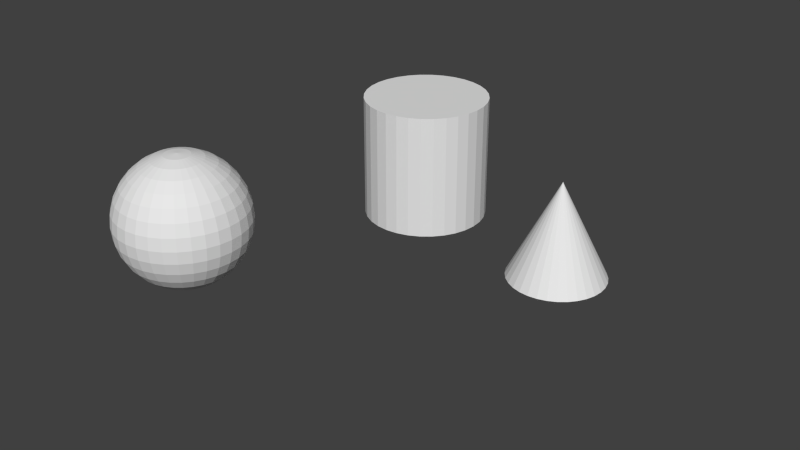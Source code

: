 # Source: 3dmodels.blend  (saved by Blender 2.60.0; exported with 4.5.12 LTS)
import bpy
from mathutils import Matrix  # noqa: F401  (used for matrix-valued properties, if any)

bpy.ops.wm.read_factory_settings(use_empty=True)
scene = bpy.context.scene
scene.name = 'Scene'

# ---- collections
col_collection_1 = bpy.data.collections.new('Collection 1'); scene.collection.children.link(col_collection_1)

# ---- world
world_world = bpy.data.worlds.new('World'); scene.world = world_world
world_world.color = (0.05088, 0.05088, 0.05088)
world_world.use_sun_shadow = False
world_world.sun_shadow_jitter_overblur = 0.0
world_world.cycles.sampling_method = 'MANUAL'
world_world.cycles.sample_map_resolution = 256

# ---- meshes
me_sphere = bpy.data.meshes.new('Sphere')
me_sphere.from_pydata([(0.1913, 0.03806, -0.9808), (0.3753, 0.07466, -0.9239), (0.5449, 0.1084, -0.8315), (0.6935, 0.1379, -0.7071), (0.8155, 0.1622, -0.5556), (0.9061, 0.1802, -0.3827), (0.9619, 0.1913, -0.1951), (0.9808, 0.1951, 5.96e-08), (0.9619, 0.1913, 0.1951), (0.9061, 0.1802, 0.3827), (0.8155, 0.1622, 0.5556), (0.6935, 0.1379, 0.7071), (0.5449, 0.1084, 0.8315), (0.3753, 0.07466, 0.9239), (0.1913, 0.03806, 0.9808), (0.1802, 0.07466, 0.9808), (0.3536, 0.1464, 0.9239), (0.5133, 0.2126, 0.8315), (0.6533, 0.2706, 0.7071), (0.7682, 0.3182, 0.5556), (0.8536, 0.3536, 0.3827), (0.9061, 0.3753, 0.1951), (0.9239, 0.3827, 5.96e-08), (0.9061, 0.3753, -0.1951), (0.8536, 0.3536, -0.3827), (0.7682, 0.3182, -0.5556), (0.6533, 0.2706, -0.7071), (0.5133, 0.2126, -0.8315), (0.3536, 0.1464, -0.9239), (0.1802, 0.07466, -0.9808), (0.1622, 0.1084, -0.9808), (0.3182, 0.2126, -0.9239), (0.4619, 0.3087, -0.8315), (0.5879, 0.3928, -0.7071), (0.6913, 0.4619, -0.5556), (0.7682, 0.5133, -0.3827), (0.8155, 0.5449, -0.1951), (0.8315, 0.5556, 5.96e-08), (0.8155, 0.5449, 0.1951), (0.7682, 0.5133, 0.3827), (0.6913, 0.4619, 0.5556), (0.5879, 0.3928, 0.7071), (0.4619, 0.3087, 0.8315), (0.3182, 0.2126, 0.9239), (0.1622, 0.1084, 0.9808), (0.1379, 0.1379, 0.9808), (0.2706, 0.2706, 0.9239), (0.3928, 0.3928, 0.8315), (0.5, 0.5, 0.7071), (0.5879, 0.5879, 0.5556), (0.6533, 0.6533, 0.3827), (0.6935, 0.6935, 0.1951), (0.7071, 0.7071, 5.96e-08), (0.6935, 0.6935, -0.1951), (0.6533, 0.6533, -0.3827), (0.5879, 0.5879, -0.5556), (0.5, 0.5, -0.7071), (0.3928, 0.3928, -0.8315), (0.2706, 0.2706, -0.9239), (0.1379, 0.1379, -0.9808), (0.1084, 0.1622, -0.9808), (0.2126, 0.3182, -0.9239), (0.3087, 0.4619, -0.8315), (0.3928, 0.5879, -0.7071), (0.4619, 0.6913, -0.5556), (0.5133, 0.7682, -0.3827), (0.5449, 0.8155, -0.1951), (0.5556, 0.8315, 5.96e-08), (0.5449, 0.8155, 0.1951), (0.5133, 0.7682, 0.3827), (0.4619, 0.6913, 0.5556), (0.3928, 0.5879, 0.7071), (0.3087, 0.4619, 0.8315), (0.2126, 0.3182, 0.9239), (0.1084, 0.1622, 0.9808), (0.0, 0.0, 1.0), (0.07466, 0.1802, 0.9808), (0.1464, 0.3536, 0.9239), (0.2126, 0.5133, 0.8315), (0.2706, 0.6533, 0.7071), (0.3182, 0.7682, 0.5556), (0.3536, 0.8536, 0.3827), (0.3753, 0.9061, 0.1951), (0.3827, 0.9239, 5.96e-08), (0.3753, 0.9061, -0.1951), (0.3536, 0.8536, -0.3827), (0.3182, 0.7682, -0.5556), (0.2706, 0.6533, -0.7071), (0.2126, 0.5133, -0.8315), (0.1464, 0.3536, -0.9239), (0.07466, 0.1802, -0.9808), (-1.247e-07, -3.01e-07, -1.0), (0.03806, 0.1913, -0.9808), (0.07466, 0.3753, -0.9239), (0.1084, 0.5449, -0.8315), (0.1379, 0.6935, -0.7071), (0.1622, 0.8155, -0.5556), (0.1802, 0.9061, -0.3827), (0.1913, 0.9619, -0.1951), (0.1951, 0.9808, 5.96e-08), (0.1913, 0.9619, 0.1951), (0.1802, 0.9061, 0.3827), (0.1622, 0.8155, 0.5556), (0.1379, 0.6935, 0.7071), (0.1084, 0.5449, 0.8315), (0.07466, 0.3753, 0.9239), (0.03806, 0.1913, 0.9808), (-1.118e-08, 0.1951, 0.9808), (-2.235e-08, 0.3827, 0.9239), (-5.215e-08, 0.5556, 0.8315), (1.49e-08, 0.7071, 0.7071), (-8.941e-08, 0.8315, 0.5556), (4.47e-08, 0.9239, 0.3827), (-8.941e-08, 0.9808, 0.1951), (-1.639e-07, 1.0, 5.96e-08), (-8.941e-08, 0.9808, -0.1951), (-7.451e-08, 0.9239, -0.3827), (-8.941e-08, 0.8315, -0.5556), (1.49e-08, 0.7071, -0.7071), (-1.49e-08, 0.5556, -0.8315), (-7.451e-09, 0.3827, -0.9239), (-1.118e-08, 0.1951, -0.9808), (-0.03806, 0.1913, -0.9808), (-0.07466, 0.3753, -0.9239), (-0.1084, 0.5449, -0.8315), (-0.1379, 0.6935, -0.7071), (-0.1622, 0.8155, -0.5556), (-0.1802, 0.9061, -0.3827), (-0.1913, 0.9619, -0.1951), (-0.1951, 0.9808, 5.96e-08), (-0.1913, 0.9619, 0.1951), (-0.1802, 0.9061, 0.3827), (-0.1622, 0.8155, 0.5556), (-0.1379, 0.6935, 0.7071), (-0.1084, 0.5449, 0.8315), (-0.07466, 0.3753, 0.9239), (-0.03806, 0.1913, 0.9808), (-0.07466, 0.1802, 0.9808), (-0.1464, 0.3536, 0.9239), (-0.2126, 0.5133, 0.8315), (-0.2706, 0.6533, 0.7071), (-0.3182, 0.7682, 0.5556), (-0.3536, 0.8536, 0.3827), (-0.3753, 0.9061, 0.1951), (-0.3827, 0.9239, 5.96e-08), (-0.3753, 0.9061, -0.1951), (-0.3536, 0.8536, -0.3827), (-0.3182, 0.7682, -0.5556), (-0.2706, 0.6533, -0.7071), (-0.2126, 0.5133, -0.8315), (-0.1464, 0.3536, -0.9239), (-0.07466, 0.1802, -0.9808), (-0.1084, 0.1622, -0.9808), (-0.2126, 0.3182, -0.9239), (-0.3087, 0.4619, -0.8315), (-0.3928, 0.5879, -0.7071), (-0.4619, 0.6913, -0.5556), (-0.5133, 0.7682, -0.3827), (-0.5449, 0.8155, -0.1951), (-0.5556, 0.8315, 5.96e-08), (-0.5449, 0.8155, 0.1951), (-0.5133, 0.7682, 0.3827), (-0.4619, 0.6913, 0.5556), (-0.3928, 0.5879, 0.7071), (-0.3087, 0.4619, 0.8315), (-0.2126, 0.3182, 0.9239), (-0.1084, 0.1622, 0.9808), (-0.1379, 0.1379, 0.9808), (-0.2706, 0.2706, 0.9239), (-0.3928, 0.3928, 0.8315), (-0.5, 0.5, 0.7071), (-0.5879, 0.5879, 0.5556), (-0.6533, 0.6533, 0.3827), (-0.6935, 0.6935, 0.1951), (-0.7071, 0.7071, 5.96e-08), (-0.6935, 0.6935, -0.1951), (-0.6533, 0.6533, -0.3827), (-0.5879, 0.5879, -0.5556), (-0.5, 0.5, -0.7071), (-0.3928, 0.3928, -0.8315), (-0.2706, 0.2706, -0.9239), (-0.1379, 0.1379, -0.9808), (-0.1622, 0.1084, -0.9808), (-0.3182, 0.2126, -0.9239), (-0.4619, 0.3087, -0.8315), (-0.5879, 0.3928, -0.7071), (-0.6913, 0.4619, -0.5556), (-0.7682, 0.5133, -0.3827), (-0.8155, 0.5449, -0.1951), (-0.8315, 0.5556, 5.96e-08), (-0.8155, 0.5449, 0.1951), (-0.7682, 0.5133, 0.3827), (-0.6913, 0.4619, 0.5556), (-0.5879, 0.3928, 0.7071), (-0.4619, 0.3087, 0.8315), (-0.3182, 0.2126, 0.9239), (-0.1622, 0.1084, 0.9808), (-0.1802, 0.07466, 0.9808), (-0.3536, 0.1464, 0.9239), (-0.5133, 0.2126, 0.8315), (-0.6533, 0.2706, 0.7071), (-0.7682, 0.3182, 0.5556), (-0.8536, 0.3536, 0.3827), (-0.9061, 0.3753, 0.1951), (-0.9239, 0.3827, 5.96e-08), (-0.9061, 0.3753, -0.1951), (-0.8536, 0.3536, -0.3827), (-0.7682, 0.3182, -0.5556), (-0.6533, 0.2706, -0.7071), (-0.5133, 0.2126, -0.8315), (-0.3536, 0.1464, -0.9239), (-0.1802, 0.07466, -0.9808), (-0.1913, 0.03806, -0.9808), (-0.3753, 0.07466, -0.9239), (-0.5449, 0.1084, -0.8315), (-0.6935, 0.1379, -0.7071), (-0.8155, 0.1622, -0.5556), (-0.9061, 0.1802, -0.3827), (-0.9619, 0.1913, -0.1951), (-0.9808, 0.1951, 5.96e-08), (-0.9619, 0.1913, 0.1951), (-0.9061, 0.1802, 0.3827), (-0.8155, 0.1622, 0.5556), (-0.6935, 0.1379, 0.7071), (-0.5449, 0.1084, 0.8315), (-0.3753, 0.07466, 0.9239), (-0.1913, 0.03806, 0.9808), (-0.1951, -7.451e-09, 0.9808), (-0.3827, -5.215e-08, 0.9239), (-0.5556, -9.686e-08, 0.8315), (-0.7071, -1.49e-08, 0.7071), (-0.8315, -1.043e-07, 0.5556), (-0.9239, 2.98e-08, 0.3827), (-0.9808, -1.341e-07, 0.1951), (-1.0, -3.278e-07, 5.96e-08), (-0.9808, -1.341e-07, -0.1951), (-0.9239, -4.47e-08, -0.3827), (-0.8315, -1.043e-07, -0.5556), (-0.7071, -1.49e-08, -0.7071), (-0.5556, -5.215e-08, -0.8315), (-0.3827, -7.451e-09, -0.9239), (-0.1951, -2.235e-08, -0.9808), (-0.1913, -0.03806, -0.9808), (-0.3753, -0.07466, -0.9239), (-0.5449, -0.1084, -0.8315), (-0.6935, -0.1379, -0.7071), (-0.8155, -0.1622, -0.5556), (-0.9061, -0.1802, -0.3827), (-0.9619, -0.1913, -0.1951), (-0.9808, -0.1951, 5.96e-08), (-0.9619, -0.1913, 0.1951), (-0.9061, -0.1802, 0.3827), (-0.8155, -0.1622, 0.5556), (-0.6935, -0.1379, 0.7071), (-0.5449, -0.1084, 0.8315), (-0.3753, -0.07466, 0.9239), (-0.1913, -0.03806, 0.9808), (-0.1802, -0.07466, 0.9808), (-0.3536, -0.1464, 0.9239), (-0.5133, -0.2126, 0.8315), (-0.6533, -0.2706, 0.7071), (-0.7682, -0.3182, 0.5556), (-0.8536, -0.3536, 0.3827), (-0.9061, -0.3753, 0.1951), (-0.9239, -0.3827, 5.96e-08), (-0.9061, -0.3753, -0.1951), (-0.8536, -0.3536, -0.3827), (-0.7682, -0.3182, -0.5556), (-0.6533, -0.2706, -0.7071), (-0.5133, -0.2126, -0.8315), (-0.3536, -0.1464, -0.9239), (-0.1802, -0.07466, -0.9808), (-0.1622, -0.1084, -0.9808), (-0.3182, -0.2126, -0.9239), (-0.4619, -0.3087, -0.8315), (-0.5879, -0.3928, -0.7071), (-0.6913, -0.4619, -0.5556), (-0.7682, -0.5133, -0.3827), (-0.8155, -0.5449, -0.1951), (-0.8315, -0.5556, 5.96e-08), (-0.8155, -0.5449, 0.1951), (-0.7682, -0.5133, 0.3827), (-0.6913, -0.4619, 0.5556), (-0.5879, -0.3928, 0.7071), (-0.4619, -0.3087, 0.8315), (-0.3182, -0.2126, 0.9239), (-0.1622, -0.1084, 0.9808), (-0.1379, -0.1379, 0.9808), (-0.2706, -0.2706, 0.9239), (-0.3928, -0.3928, 0.8315), (-0.5, -0.5, 0.7071), (-0.5879, -0.5879, 0.5556), (-0.6533, -0.6533, 0.3827), (-0.6935, -0.6935, 0.1951), (-0.7071, -0.7071, 5.96e-08), (-0.6935, -0.6935, -0.1951), (-0.6533, -0.6533, -0.3827), (-0.5879, -0.5879, -0.5556), (-0.5, -0.5, -0.7071), (-0.3928, -0.3928, -0.8315), (-0.2706, -0.2706, -0.9239), (-0.1379, -0.1379, -0.9808), (-0.1084, -0.1622, -0.9808), (-0.2126, -0.3182, -0.9239), (-0.3087, -0.4619, -0.8315), (-0.3928, -0.5879, -0.7071), (-0.4619, -0.6913, -0.5556), (-0.5133, -0.7682, -0.3827), (-0.5449, -0.8155, -0.1951), (-0.5556, -0.8315, 5.96e-08), (-0.5449, -0.8155, 0.1951), (-0.5133, -0.7682, 0.3827), (-0.4619, -0.6913, 0.5556), (-0.3928, -0.5879, 0.7071), (-0.3087, -0.4619, 0.8315), (-0.2126, -0.3182, 0.9239), (-0.1084, -0.1622, 0.9808), (-0.07466, -0.1802, 0.9808), (-0.1464, -0.3536, 0.9239), (-0.2126, -0.5133, 0.8315), (-0.2706, -0.6533, 0.7071), (-0.3182, -0.7682, 0.5556), (-0.3536, -0.8536, 0.3827), (-0.3753, -0.9061, 0.1951), (-0.3827, -0.9239, 5.96e-08), (-0.3753, -0.9061, -0.1951), (-0.3536, -0.8536, -0.3827), (-0.3182, -0.7682, -0.5556), (-0.2706, -0.6533, -0.7071), (-0.2126, -0.5133, -0.8315), (-0.1464, -0.3536, -0.9239), (-0.07466, -0.1802, -0.9808), (-0.03806, -0.1913, -0.9808), (-0.07466, -0.3753, -0.9239), (-0.1084, -0.5449, -0.8315), (-0.1379, -0.6935, -0.7071), (-0.1622, -0.8155, -0.5556), (-0.1802, -0.9061, -0.3827), (-0.1913, -0.9619, -0.1951), (-0.1951, -0.9808, 5.96e-08), (-0.1913, -0.9619, 0.1951), (-0.1802, -0.9061, 0.3827), (-0.1622, -0.8155, 0.5556), (-0.1379, -0.6935, 0.7071), (-0.1084, -0.5449, 0.8315), (-0.07466, -0.3753, 0.9239), (-0.03806, -0.1913, 0.9808), (1.863e-08, -0.1951, 0.9808), (5.215e-08, -0.3827, 0.9239), (1.49e-07, -0.5556, 0.8315), (2.98e-08, -0.7071, 0.7071), (1.043e-07, -0.8315, 0.5556), (1.49e-08, -0.9239, 0.3827), (2.682e-07, -0.9808, 0.1951), (4.47e-07, -1.0, 5.96e-08), (2.682e-07, -0.9808, -0.1951), (8.941e-08, -0.9239, -0.3827), (1.043e-07, -0.8315, -0.5556), (2.98e-08, -0.7071, -0.7071), (8.941e-08, -0.5556, -0.8315), (2.235e-08, -0.3827, -0.9239), (2.98e-08, -0.1951, -0.9808), (0.03806, -0.1913, -0.9808), (0.07466, -0.3753, -0.9239), (0.1084, -0.5449, -0.8315), (0.1379, -0.6935, -0.7071), (0.1622, -0.8155, -0.5556), (0.1802, -0.9061, -0.3827), (0.1913, -0.9619, -0.1951), (0.1951, -0.9808, 5.96e-08), (0.1913, -0.9619, 0.1951), (0.1802, -0.9061, 0.3827), (0.1622, -0.8155, 0.5556), (0.1379, -0.6935, 0.7071), (0.1084, -0.5449, 0.8315), (0.07466, -0.3753, 0.9239), (0.03806, -0.1913, 0.9808), (0.07466, -0.1802, 0.9808), (0.1464, -0.3536, 0.9239), (0.2126, -0.5133, 0.8315), (0.2706, -0.6533, 0.7071), (0.3182, -0.7682, 0.5556), (0.3536, -0.8536, 0.3827), (0.3753, -0.9061, 0.1951), (0.3827, -0.9239, 5.96e-08), (0.3753, -0.9061, -0.1951), (0.3536, -0.8536, -0.3827), (0.3182, -0.7682, -0.5556), (0.2706, -0.6533, -0.7071), (0.2126, -0.5133, -0.8315), (0.1464, -0.3536, -0.9239), (0.07466, -0.1802, -0.9808), (0.1084, -0.1622, -0.9808), (0.2126, -0.3182, -0.9239), (0.3087, -0.4619, -0.8315), (0.3928, -0.5879, -0.7071), (0.4619, -0.6913, -0.5556), (0.5133, -0.7682, -0.3827), (0.5449, -0.8155, -0.1951), (0.5556, -0.8315, 5.96e-08), (0.5449, -0.8155, 0.1951), (0.5133, -0.7682, 0.3827), (0.4619, -0.6913, 0.5556), (0.3928, -0.5879, 0.7071), (0.3087, -0.4619, 0.8315), (0.2126, -0.3182, 0.9239), (0.1084, -0.1622, 0.9808), (0.1379, -0.1379, 0.9808), (0.2706, -0.2706, 0.9239), (0.3928, -0.3928, 0.8315), (0.5, -0.5, 0.7071), (0.5879, -0.5879, 0.5556), (0.6533, -0.6533, 0.3827), (0.6935, -0.6935, 0.1951), (0.7071, -0.7071, 5.96e-08), (0.6935, -0.6935, -0.1951), (0.6533, -0.6533, -0.3827), (0.5879, -0.5879, -0.5556), (0.5, -0.5, -0.7071), (0.3928, -0.3928, -0.8315), (0.2706, -0.2706, -0.9239), (0.1379, -0.1379, -0.9808), (0.1622, -0.1084, -0.9808), (0.3182, -0.2126, -0.9239), (0.4619, -0.3087, -0.8315), (0.5879, -0.3928, -0.7071), (0.6913, -0.4619, -0.5556), (0.7682, -0.5133, -0.3827), (0.8155, -0.5449, -0.1951), (0.8315, -0.5556, 5.96e-08), (0.8155, -0.5449, 0.1951), (0.7682, -0.5133, 0.3827), (0.6913, -0.4619, 0.5556), (0.5879, -0.3928, 0.7071), (0.4619, -0.3087, 0.8315), (0.3182, -0.2126, 0.9239), (0.1622, -0.1084, 0.9808), (0.1802, -0.07466, 0.9808), (0.3536, -0.1464, 0.9239), (0.5133, -0.2126, 0.8315), (0.6533, -0.2706, 0.7071), (0.7682, -0.3182, 0.5556), (0.8536, -0.3536, 0.3827), (0.9061, -0.3753, 0.1951), (0.9239, -0.3827, 5.96e-08), (0.9061, -0.3753, -0.1951), (0.8536, -0.3536, -0.3827), (0.7682, -0.3182, -0.5556), (0.6533, -0.2706, -0.7071), (0.5133, -0.2126, -0.8315), (0.3536, -0.1464, -0.9239), (0.1802, -0.07466, -0.9808), (0.1913, -0.03806, -0.9808), (0.3753, -0.07466, -0.9239), (0.5449, -0.1084, -0.8315), (0.6935, -0.1379, -0.7071), (0.8155, -0.1622, -0.5556), (0.9061, -0.1802, -0.3827), (0.9619, -0.1913, -0.1951), (0.9808, -0.1951, 5.96e-08), (0.9619, -0.1913, 0.1951), (0.9061, -0.1802, 0.3827), (0.8155, -0.1622, 0.5556), (0.6935, -0.1379, 0.7071), (0.5449, -0.1084, 0.8315), (0.3753, -0.07466, 0.9239), (0.1913, -0.03806, 0.9808), (0.1951, 1.49e-08, 0.9808), (0.3827, 6.706e-08, 0.9239), (0.5556, 2.161e-07, 0.8315), (0.7071, 8.941e-08, 0.7071), (0.8315, 1.341e-07, 0.5556), (0.9239, 5.96e-08, 0.3827), (0.9808, 2.831e-07, 0.1951), (1.0, 4.768e-07, 5.96e-08), (0.9808, 2.831e-07, -0.1951), (0.9239, 1.788e-07, -0.3827), (0.8315, 1.341e-07, -0.5556), (0.7071, 8.941e-08, -0.7071), (0.5556, 1.49e-07, -0.8315), (0.3827, 5.215e-08, -0.9239), (0.1951, 4.098e-08, -0.9808)], [], [(91, 0, 481), (0, 1, 480, 481), (479, 480, 1, 2), (478, 479, 2, 3), (477, 478, 3, 4), (476, 477, 4, 5), (475, 476, 5, 6), (474, 475, 6, 7), (473, 474, 7, 8), (472, 473, 8, 9), (471, 472, 9, 10), (470, 471, 10, 11), (469, 470, 11, 12), (468, 469, 12, 13), (467, 468, 13, 14), (75, 467, 14), (75, 14, 15), (14, 13, 16, 15), (13, 12, 17, 16), (12, 11, 18, 17), (11, 10, 19, 18), (10, 9, 20, 19), (9, 8, 21, 20), (8, 7, 22, 21), (7, 6, 23, 22), (6, 5, 24, 23), (5, 4, 25, 24), (4, 3, 26, 25), (3, 2, 27, 26), (2, 1, 28, 27), (1, 0, 29, 28), (0, 91, 29), (29, 91, 30), (28, 29, 30, 31), (27, 28, 31, 32), (26, 27, 32, 33), (25, 26, 33, 34), (24, 25, 34, 35), (23, 24, 35, 36), (22, 23, 36, 37), (21, 22, 37, 38), (20, 21, 38, 39), (19, 20, 39, 40), (18, 19, 40, 41), (17, 18, 41, 42), (16, 17, 42, 43), (15, 16, 43, 44), (75, 15, 44), (75, 44, 45), (44, 43, 46, 45), (43, 42, 47, 46), (42, 41, 48, 47), (41, 40, 49, 48), (40, 39, 50, 49), (39, 38, 51, 50), (38, 37, 52, 51), (37, 36, 53, 52), (36, 35, 54, 53), (35, 34, 55, 54), (34, 33, 56, 55), (33, 32, 57, 56), (32, 31, 58, 57), (31, 30, 59, 58), (30, 91, 59), (59, 91, 60), (58, 59, 60, 61), (57, 58, 61, 62), (56, 57, 62, 63), (55, 56, 63, 64), (54, 55, 64, 65), (53, 54, 65, 66), (52, 53, 66, 67), (51, 52, 67, 68), (50, 51, 68, 69), (49, 50, 69, 70), (48, 49, 70, 71), (47, 48, 71, 72), (46, 47, 72, 73), (45, 46, 73, 74), (75, 45, 74), (75, 74, 76), (74, 73, 77, 76), (73, 72, 78, 77), (72, 71, 79, 78), (71, 70, 80, 79), (70, 69, 81, 80), (69, 68, 82, 81), (68, 67, 83, 82), (67, 66, 84, 83), (66, 65, 85, 84), (65, 64, 86, 85), (64, 63, 87, 86), (63, 62, 88, 87), (62, 61, 89, 88), (61, 60, 90, 89), (60, 91, 90), (90, 91, 92), (89, 90, 92, 93), (88, 89, 93, 94), (87, 88, 94, 95), (86, 87, 95, 96), (85, 86, 96, 97), (84, 85, 97, 98), (83, 84, 98, 99), (82, 83, 99, 100), (81, 82, 100, 101), (80, 81, 101, 102), (79, 80, 102, 103), (78, 79, 103, 104), (77, 78, 104, 105), (76, 77, 105, 106), (75, 76, 106), (75, 106, 107), (106, 105, 108, 107), (105, 104, 109, 108), (104, 103, 110, 109), (103, 102, 111, 110), (102, 101, 112, 111), (101, 100, 113, 112), (100, 99, 114, 113), (99, 98, 115, 114), (98, 97, 116, 115), (97, 96, 117, 116), (96, 95, 118, 117), (95, 94, 119, 118), (94, 93, 120, 119), (93, 92, 121, 120), (92, 91, 121), (121, 91, 122), (120, 121, 122, 123), (119, 120, 123, 124), (118, 119, 124, 125), (117, 118, 125, 126), (116, 117, 126, 127), (115, 116, 127, 128), (114, 115, 128, 129), (113, 114, 129, 130), (112, 113, 130, 131), (111, 112, 131, 132), (110, 111, 132, 133), (109, 110, 133, 134), (108, 109, 134, 135), (107, 108, 135, 136), (75, 107, 136), (75, 136, 137), (136, 135, 138, 137), (135, 134, 139, 138), (134, 133, 140, 139), (133, 132, 141, 140), (132, 131, 142, 141), (131, 130, 143, 142), (130, 129, 144, 143), (129, 128, 145, 144), (128, 127, 146, 145), (127, 126, 147, 146), (126, 125, 148, 147), (125, 124, 149, 148), (124, 123, 150, 149), (123, 122, 151, 150), (122, 91, 151), (151, 91, 152), (150, 151, 152, 153), (149, 150, 153, 154), (148, 149, 154, 155), (147, 148, 155, 156), (146, 147, 156, 157), (145, 146, 157, 158), (144, 145, 158, 159), (143, 144, 159, 160), (142, 143, 160, 161), (141, 142, 161, 162), (140, 141, 162, 163), (139, 140, 163, 164), (138, 139, 164, 165), (137, 138, 165, 166), (75, 137, 166), (75, 166, 167), (166, 165, 168, 167), (165, 164, 169, 168), (164, 163, 170, 169), (163, 162, 171, 170), (162, 161, 172, 171), (161, 160, 173, 172), (160, 159, 174, 173), (159, 158, 175, 174), (158, 157, 176, 175), (157, 156, 177, 176), (156, 155, 178, 177), (155, 154, 179, 178), (154, 153, 180, 179), (153, 152, 181, 180), (152, 91, 181), (181, 91, 182), (180, 181, 182, 183), (179, 180, 183, 184), (178, 179, 184, 185), (177, 178, 185, 186), (176, 177, 186, 187), (175, 176, 187, 188), (174, 175, 188, 189), (173, 174, 189, 190), (172, 173, 190, 191), (171, 172, 191, 192), (170, 171, 192, 193), (169, 170, 193, 194), (168, 169, 194, 195), (167, 168, 195, 196), (75, 167, 196), (75, 196, 197), (196, 195, 198, 197), (195, 194, 199, 198), (194, 193, 200, 199), (193, 192, 201, 200), (192, 191, 202, 201), (191, 190, 203, 202), (190, 189, 204, 203), (189, 188, 205, 204), (188, 187, 206, 205), (187, 186, 207, 206), (186, 185, 208, 207), (185, 184, 209, 208), (184, 183, 210, 209), (183, 182, 211, 210), (182, 91, 211), (211, 91, 212), (210, 211, 212, 213), (209, 210, 213, 214), (208, 209, 214, 215), (207, 208, 215, 216), (206, 207, 216, 217), (205, 206, 217, 218), (204, 205, 218, 219), (203, 204, 219, 220), (202, 203, 220, 221), (201, 202, 221, 222), (200, 201, 222, 223), (199, 200, 223, 224), (198, 199, 224, 225), (197, 198, 225, 226), (75, 197, 226), (75, 226, 227), (226, 225, 228, 227), (225, 224, 229, 228), (224, 223, 230, 229), (223, 222, 231, 230), (222, 221, 232, 231), (221, 220, 233, 232), (220, 219, 234, 233), (219, 218, 235, 234), (218, 217, 236, 235), (217, 216, 237, 236), (216, 215, 238, 237), (215, 214, 239, 238), (214, 213, 240, 239), (213, 212, 241, 240), (212, 91, 241), (241, 91, 242), (240, 241, 242, 243), (239, 240, 243, 244), (238, 239, 244, 245), (237, 238, 245, 246), (236, 237, 246, 247), (235, 236, 247, 248), (234, 235, 248, 249), (233, 234, 249, 250), (232, 233, 250, 251), (231, 232, 251, 252), (230, 231, 252, 253), (229, 230, 253, 254), (228, 229, 254, 255), (227, 228, 255, 256), (75, 227, 256), (75, 256, 257), (256, 255, 258, 257), (255, 254, 259, 258), (254, 253, 260, 259), (253, 252, 261, 260), (252, 251, 262, 261), (251, 250, 263, 262), (250, 249, 264, 263), (249, 248, 265, 264), (248, 247, 266, 265), (247, 246, 267, 266), (246, 245, 268, 267), (245, 244, 269, 268), (244, 243, 270, 269), (243, 242, 271, 270), (242, 91, 271), (271, 91, 272), (270, 271, 272, 273), (269, 270, 273, 274), (268, 269, 274, 275), (267, 268, 275, 276), (266, 267, 276, 277), (265, 266, 277, 278), (264, 265, 278, 279), (263, 264, 279, 280), (262, 263, 280, 281), (261, 262, 281, 282), (260, 261, 282, 283), (259, 260, 283, 284), (258, 259, 284, 285), (257, 258, 285, 286), (75, 257, 286), (75, 286, 287), (286, 285, 288, 287), (285, 284, 289, 288), (284, 283, 290, 289), (283, 282, 291, 290), (282, 281, 292, 291), (281, 280, 293, 292), (280, 279, 294, 293), (279, 278, 295, 294), (278, 277, 296, 295), (277, 276, 297, 296), (276, 275, 298, 297), (275, 274, 299, 298), (274, 273, 300, 299), (273, 272, 301, 300), (272, 91, 301), (301, 91, 302), (300, 301, 302, 303), (299, 300, 303, 304), (298, 299, 304, 305), (297, 298, 305, 306), (296, 297, 306, 307), (295, 296, 307, 308), (294, 295, 308, 309), (293, 294, 309, 310), (292, 293, 310, 311), (291, 292, 311, 312), (290, 291, 312, 313), (289, 290, 313, 314), (288, 289, 314, 315), (287, 288, 315, 316), (75, 287, 316), (75, 316, 317), (316, 315, 318, 317), (315, 314, 319, 318), (314, 313, 320, 319), (313, 312, 321, 320), (312, 311, 322, 321), (311, 310, 323, 322), (310, 309, 324, 323), (309, 308, 325, 324), (308, 307, 326, 325), (307, 306, 327, 326), (306, 305, 328, 327), (305, 304, 329, 328), (304, 303, 330, 329), (303, 302, 331, 330), (302, 91, 331), (331, 91, 332), (330, 331, 332, 333), (329, 330, 333, 334), (328, 329, 334, 335), (327, 328, 335, 336), (326, 327, 336, 337), (325, 326, 337, 338), (324, 325, 338, 339), (323, 324, 339, 340), (322, 323, 340, 341), (321, 322, 341, 342), (320, 321, 342, 343), (319, 320, 343, 344), (318, 319, 344, 345), (317, 318, 345, 346), (75, 317, 346), (75, 346, 347), (346, 345, 348, 347), (345, 344, 349, 348), (344, 343, 350, 349), (343, 342, 351, 350), (342, 341, 352, 351), (341, 340, 353, 352), (340, 339, 354, 353), (339, 338, 355, 354), (338, 337, 356, 355), (337, 336, 357, 356), (336, 335, 358, 357), (335, 334, 359, 358), (334, 333, 360, 359), (333, 332, 361, 360), (332, 91, 361), (361, 91, 362), (360, 361, 362, 363), (359, 360, 363, 364), (358, 359, 364, 365), (357, 358, 365, 366), (356, 357, 366, 367), (355, 356, 367, 368), (354, 355, 368, 369), (353, 354, 369, 370), (352, 353, 370, 371), (351, 352, 371, 372), (350, 351, 372, 373), (349, 350, 373, 374), (348, 349, 374, 375), (347, 348, 375, 376), (75, 347, 376), (75, 376, 377), (376, 375, 378, 377), (375, 374, 379, 378), (374, 373, 380, 379), (373, 372, 381, 380), (372, 371, 382, 381), (371, 370, 383, 382), (370, 369, 384, 383), (369, 368, 385, 384), (368, 367, 386, 385), (367, 366, 387, 386), (366, 365, 388, 387), (365, 364, 389, 388), (364, 363, 390, 389), (363, 362, 391, 390), (362, 91, 391), (391, 91, 392), (390, 391, 392, 393), (389, 390, 393, 394), (388, 389, 394, 395), (387, 388, 395, 396), (386, 387, 396, 397), (385, 386, 397, 398), (384, 385, 398, 399), (383, 384, 399, 400), (382, 383, 400, 401), (381, 382, 401, 402), (380, 381, 402, 403), (379, 380, 403, 404), (378, 379, 404, 405), (377, 378, 405, 406), (75, 377, 406), (75, 406, 407), (406, 405, 408, 407), (405, 404, 409, 408), (404, 403, 410, 409), (403, 402, 411, 410), (402, 401, 412, 411), (401, 400, 413, 412), (400, 399, 414, 413), (399, 398, 415, 414), (398, 397, 416, 415), (397, 396, 417, 416), (396, 395, 418, 417), (395, 394, 419, 418), (394, 393, 420, 419), (393, 392, 421, 420), (392, 91, 421), (421, 91, 422), (420, 421, 422, 423), (419, 420, 423, 424), (418, 419, 424, 425), (417, 418, 425, 426), (416, 417, 426, 427), (415, 416, 427, 428), (414, 415, 428, 429), (413, 414, 429, 430), (412, 413, 430, 431), (411, 412, 431, 432), (410, 411, 432, 433), (409, 410, 433, 434), (408, 409, 434, 435), (407, 408, 435, 436), (75, 407, 436), (75, 436, 437), (436, 435, 438, 437), (435, 434, 439, 438), (434, 433, 440, 439), (433, 432, 441, 440), (432, 431, 442, 441), (431, 430, 443, 442), (430, 429, 444, 443), (429, 428, 445, 444), (428, 427, 446, 445), (427, 426, 447, 446), (426, 425, 448, 447), (425, 424, 449, 448), (424, 423, 450, 449), (423, 422, 451, 450), (422, 91, 451), (451, 91, 452), (450, 451, 452, 453), (449, 450, 453, 454), (448, 449, 454, 455), (447, 448, 455, 456), (446, 447, 456, 457), (445, 446, 457, 458), (444, 445, 458, 459), (443, 444, 459, 460), (442, 443, 460, 461), (441, 442, 461, 462), (440, 441, 462, 463), (439, 440, 463, 464), (438, 439, 464, 465), (437, 438, 465, 466), (75, 437, 466), (75, 466, 467), (466, 465, 468, 467), (465, 464, 469, 468), (464, 463, 470, 469), (463, 462, 471, 470), (462, 461, 472, 471), (461, 460, 473, 472), (460, 459, 474, 473), (459, 458, 475, 474), (458, 457, 476, 475), (457, 456, 477, 476), (456, 455, 478, 477), (455, 454, 479, 478), (454, 453, 480, 479), (453, 452, 481, 480), (452, 91, 481)])
_k = set([(0, 1), (0, 29), (0, 91), (0, 481), (1, 2), (1, 28), (1, 480), (2, 3), (2, 27), (2, 479), (3, 4), (3, 26), (3, 478), (4, 5), (4, 25), (4, 477), (5, 6), (5, 24), (5, 476), (6, 7), (6, 23), (6, 475), (7, 8), (7, 22), (7, 474), (8, 9), (8, 21), (8, 473), (9, 10), (9, 20), (9, 472), (10, 11), (10, 19), (10, 471), (11, 12), (11, 18), (11, 470), (12, 13), (12, 17), (12, 469), (13, 14), (13, 16), (13, 468), (14, 15), (14, 75), (14, 467), (15, 16), (15, 44), (15, 75), (16, 17), (16, 43), (17, 18), (17, 42), (18, 19), (18, 41), (19, 20), (19, 40), (20, 21), (20, 39), (21, 22), (21, 38), (22, 23), (22, 37), (23, 24), (23, 36), (24, 25), (24, 35), (25, 26), (25, 34), (26, 27), (26, 33), (27, 28), (27, 32), (28, 29), (28, 31), (29, 30), (29, 91), (30, 31), (30, 59), (30, 91), (31, 32), (31, 58), (32, 33), (32, 57), (33, 34), (33, 56), (34, 35), (34, 55), (35, 36), (35, 54), (36, 37), (36, 53), (37, 38), (37, 52), (38, 39), (38, 51), (39, 40), (39, 50), (40, 41), (40, 49), (41, 42), (41, 48), (42, 43), (42, 47), (43, 44), (43, 46), (44, 45), (44, 75), (45, 46), (45, 74), (45, 75), (46, 47), (46, 73), (47, 48), (47, 72), (48, 49), (48, 71), (49, 50), (49, 70), (50, 51), (50, 69), (51, 52), (51, 68), (52, 53), (52, 67), (53, 54), (53, 66), (54, 55), (54, 65), (55, 56), (55, 64), (56, 57), (56, 63), (57, 58), (57, 62), (58, 59), (58, 61), (59, 60), (59, 91), (60, 61), (60, 90), (60, 91), (61, 62), (61, 89), (62, 63), (62, 88), (63, 64), (63, 87), (64, 65), (64, 86), (65, 66), (65, 85), (66, 67), (66, 84), (67, 68), (67, 83), (68, 69), (68, 82), (69, 70), (69, 81), (70, 71), (70, 80), (71, 72), (71, 79), (72, 73), (72, 78), (73, 74), (73, 77), (74, 75), (74, 76), (75, 76), (75, 106), (75, 107), (75, 136), (75, 137), (75, 166), (75, 167), (75, 196), (75, 197), (75, 226), (75, 227), (75, 256), (75, 257), (75, 286), (75, 287), (75, 316), (75, 317), (75, 346), (75, 347), (75, 376), (75, 377), (75, 406), (75, 407), (75, 436), (75, 437), (75, 466), (75, 467), (76, 77), (76, 106), (77, 78), (77, 105), (78, 79), (78, 104), (79, 80), (79, 103), (80, 81), (80, 102), (81, 82), (81, 101), (82, 83), (82, 100), (83, 84), (83, 99), (84, 85), (84, 98), (85, 86), (85, 97), (86, 87), (86, 96), (87, 88), (87, 95), (88, 89), (88, 94), (89, 90), (89, 93), (90, 91), (90, 92), (91, 92), (91, 121), (91, 122), (91, 151), (91, 152), (91, 181), (91, 182), (91, 211), (91, 212), (91, 241), (91, 242), (91, 271), (91, 272), (91, 301), (91, 302), (91, 331), (91, 332), (91, 361), (91, 362), (91, 391), (91, 392), (91, 421), (91, 422), (91, 451), (91, 452), (91, 481), (92, 93), (92, 121), (93, 94), (93, 120), (94, 95), (94, 119), (95, 96), (95, 118), (96, 97), (96, 117), (97, 98), (97, 116), (98, 99), (98, 115), (99, 100), (99, 114), (100, 101), (100, 113), (101, 102), (101, 112), (102, 103), (102, 111), (103, 104), (103, 110), (104, 105), (104, 109), (105, 106), (105, 108), (106, 107), (107, 108), (107, 136), (108, 109), (108, 135), (109, 110), (109, 134), (110, 111), (110, 133), (111, 112), (111, 132), (112, 113), (112, 131), (113, 114), (113, 130), (114, 115), (114, 129), (115, 116), (115, 128), (116, 117), (116, 127), (117, 118), (117, 126), (118, 119), (118, 125), (119, 120), (119, 124), (120, 121), (120, 123), (121, 122), (122, 123), (122, 151), (123, 124), (123, 150), (124, 125), (124, 149), (125, 126), (125, 148), (126, 127), (126, 147), (127, 128), (127, 146), (128, 129), (128, 145), (129, 130), (129, 144), (130, 131), (130, 143), (131, 132), (131, 142), (132, 133), (132, 141), (133, 134), (133, 140), (134, 135), (134, 139), (135, 136), (135, 138), (136, 137), (137, 138), (137, 166), (138, 139), (138, 165), (139, 140), (139, 164), (140, 141), (140, 163), (141, 142), (141, 162), (142, 143), (142, 161), (143, 144), (143, 160), (144, 145), (144, 159), (145, 146), (145, 158), (146, 147), (146, 157), (147, 148), (147, 156), (148, 149), (148, 155), (149, 150), (149, 154), (150, 151), (150, 153), (151, 152), (152, 153), (152, 181), (153, 154), (153, 180), (154, 155), (154, 179), (155, 156), (155, 178), (156, 157), (156, 177), (157, 158), (157, 176), (158, 159), (158, 175), (159, 160), (159, 174), (160, 161), (160, 173), (161, 162), (161, 172), (162, 163), (162, 171), (163, 164), (163, 170), (164, 165), (164, 169), (165, 166), (165, 168), (166, 167), (167, 168), (167, 196), (168, 169), (168, 195), (169, 170), (169, 194), (170, 171), (170, 193), (171, 172), (171, 192), (172, 173), (172, 191), (173, 174), (173, 190), (174, 175), (174, 189), (175, 176), (175, 188), (176, 177), (176, 187), (177, 178), (177, 186), (178, 179), (178, 185), (179, 180), (179, 184), (180, 181), (180, 183), (181, 182), (182, 183), (182, 211), (183, 184), (183, 210), (184, 185), (184, 209), (185, 186), (185, 208), (186, 187), (186, 207), (187, 188), (187, 206), (188, 189), (188, 205), (189, 190), (189, 204), (190, 191), (190, 203), (191, 192), (191, 202), (192, 193), (192, 201), (193, 194), (193, 200), (194, 195), (194, 199), (195, 196), (195, 198), (196, 197), (197, 198), (197, 226), (198, 199), (198, 225), (199, 200), (199, 224), (200, 201), (200, 223), (201, 202), (201, 222), (202, 203), (202, 221), (203, 204), (203, 220), (204, 205), (204, 219), (205, 206), (205, 218), (206, 207), (206, 217), (207, 208), (207, 216), (208, 209), (208, 215), (209, 210), (209, 214), (210, 211), (210, 213), (211, 212), (212, 213), (212, 241), (213, 214), (213, 240), (214, 215), (214, 239), (215, 216), (215, 238), (216, 217), (216, 237), (217, 218), (217, 236), (218, 219), (218, 235), (219, 220), (219, 234), (220, 221), (220, 233), (221, 222), (221, 232), (222, 223), (222, 231), (223, 224), (223, 230), (224, 225), (224, 229), (225, 226), (225, 228), (226, 227), (227, 228), (227, 256), (228, 229), (228, 255), (229, 230), (229, 254), (230, 231), (230, 253), (231, 232), (231, 252), (232, 233), (232, 251), (233, 234), (233, 250), (234, 235), (234, 249), (235, 236), (235, 248), (236, 237), (236, 247), (237, 238), (237, 246), (238, 239), (238, 245), (239, 240), (239, 244), (240, 241), (240, 243), (241, 242), (242, 243), (242, 271), (243, 244), (243, 270), (244, 245), (244, 269), (245, 246), (245, 268), (246, 247), (246, 267), (247, 248), (247, 266), (248, 249), (248, 265), (249, 250), (249, 264), (250, 251), (250, 263), (251, 252), (251, 262), (252, 253), (252, 261), (253, 254), (253, 260), (254, 255), (254, 259), (255, 256), (255, 258), (256, 257), (257, 258), (257, 286), (258, 259), (258, 285), (259, 260), (259, 284), (260, 261), (260, 283), (261, 262), (261, 282), (262, 263), (262, 281), (263, 264), (263, 280), (264, 265), (264, 279), (265, 266), (265, 278), (266, 267), (266, 277), (267, 268), (267, 276), (268, 269), (268, 275), (269, 270), (269, 274), (270, 271), (270, 273), (271, 272), (272, 273), (272, 301), (273, 274), (273, 300), (274, 275), (274, 299), (275, 276), (275, 298), (276, 277), (276, 297), (277, 278), (277, 296), (278, 279), (278, 295), (279, 280), (279, 294), (280, 281), (280, 293), (281, 282), (281, 292), (282, 283), (282, 291), (283, 284), (283, 290), (284, 285), (284, 289), (285, 286), (285, 288), (286, 287), (287, 288), (287, 316), (288, 289), (288, 315), (289, 290), (289, 314), (290, 291), (290, 313), (291, 292), (291, 312), (292, 293), (292, 311), (293, 294), (293, 310), (294, 295), (294, 309), (295, 296), (295, 308), (296, 297), (296, 307), (297, 298), (297, 306), (298, 299), (298, 305), (299, 300), (299, 304), (300, 301), (300, 303), (301, 302), (302, 303), (302, 331), (303, 304), (303, 330), (304, 305), (304, 329), (305, 306), (305, 328), (306, 307), (306, 327), (307, 308), (307, 326), (308, 309), (308, 325), (309, 310), (309, 324), (310, 311), (310, 323), (311, 312), (311, 322), (312, 313), (312, 321), (313, 314), (313, 320), (314, 315), (314, 319), (315, 316), (315, 318), (316, 317), (317, 318), (317, 346), (318, 319), (318, 345), (319, 320), (319, 344), (320, 321), (320, 343), (321, 322), (321, 342), (322, 323), (322, 341), (323, 324), (323, 340), (324, 325), (324, 339), (325, 326), (325, 338), (326, 327), (326, 337), (327, 328), (327, 336), (328, 329), (328, 335), (329, 330), (329, 334), (330, 331), (330, 333), (331, 332), (332, 333), (332, 361), (333, 334), (333, 360), (334, 335), (334, 359), (335, 336), (335, 358), (336, 337), (336, 357), (337, 338), (337, 356), (338, 339), (338, 355), (339, 340), (339, 354), (340, 341), (340, 353), (341, 342), (341, 352), (342, 343), (342, 351), (343, 344), (343, 350), (344, 345), (344, 349), (345, 346), (345, 348), (346, 347), (347, 348), (347, 376), (348, 349), (348, 375), (349, 350), (349, 374), (350, 351), (350, 373), (351, 352), (351, 372), (352, 353), (352, 371), (353, 354), (353, 370), (354, 355), (354, 369), (355, 356), (355, 368), (356, 357), (356, 367), (357, 358), (357, 366), (358, 359), (358, 365), (359, 360), (359, 364), (360, 361), (360, 363), (361, 362), (362, 363), (362, 391), (363, 364), (363, 390), (364, 365), (364, 389), (365, 366), (365, 388), (366, 367), (366, 387), (367, 368), (367, 386), (368, 369), (368, 385), (369, 370), (369, 384), (370, 371), (370, 383), (371, 372), (371, 382), (372, 373), (372, 381), (373, 374), (373, 380), (374, 375), (374, 379), (375, 376), (375, 378), (376, 377), (377, 378), (377, 406), (378, 379), (378, 405), (379, 380), (379, 404), (380, 381), (380, 403), (381, 382), (381, 402), (382, 383), (382, 401), (383, 384), (383, 400), (384, 385), (384, 399), (385, 386), (385, 398), (386, 387), (386, 397), (387, 388), (387, 396), (388, 389), (388, 395), (389, 390), (389, 394), (390, 391), (390, 393), (391, 392), (392, 393), (392, 421), (393, 394), (393, 420), (394, 395), (394, 419), (395, 396), (395, 418), (396, 397), (396, 417), (397, 398), (397, 416), (398, 399), (398, 415), (399, 400), (399, 414), (400, 401), (400, 413), (401, 402), (401, 412), (402, 403), (402, 411), (403, 404), (403, 410), (404, 405), (404, 409), (405, 406), (405, 408), (406, 407), (407, 408), (407, 436), (408, 409), (408, 435), (409, 410), (409, 434), (410, 411), (410, 433), (411, 412), (411, 432), (412, 413), (412, 431), (413, 414), (413, 430), (414, 415), (414, 429), (415, 416), (415, 428), (416, 417), (416, 427), (417, 418), (417, 426), (418, 419), (418, 425), (419, 420), (419, 424), (420, 421), (420, 423), (421, 422), (422, 423), (422, 451), (423, 424), (423, 450), (424, 425), (424, 449), (425, 426), (425, 448), (426, 427), (426, 447), (427, 428), (427, 446), (428, 429), (428, 445), (429, 430), (429, 444), (430, 431), (430, 443), (431, 432), (431, 442), (432, 433), (432, 441), (433, 434), (433, 440), (434, 435), (434, 439), (435, 436), (435, 438), (436, 437), (437, 438), (437, 466), (438, 439), (438, 465), (439, 440), (439, 464), (440, 441), (440, 463), (441, 442), (441, 462), (442, 443), (442, 461), (443, 444), (443, 460), (444, 445), (444, 459), (445, 446), (445, 458), (446, 447), (446, 457), (447, 448), (447, 456), (448, 449), (448, 455), (449, 450), (449, 454), (450, 451), (450, 453), (451, 452), (452, 453), (452, 481), (453, 454), (453, 480), (454, 455), (454, 479), (455, 456), (455, 478), (456, 457), (456, 477), (457, 458), (457, 476), (458, 459), (458, 475), (459, 460), (459, 474), (460, 461), (460, 473), (461, 462), (461, 472), (462, 463), (462, 471), (463, 464), (463, 470), (464, 465), (464, 469), (465, 466), (465, 468), (466, 467), (467, 468), (468, 469), (469, 470), (470, 471), (471, 472), (472, 473), (473, 474), (474, 475), (475, 476), (476, 477), (477, 478), (478, 479), (479, 480), (480, 481)])
me_sphere.attributes.new('sharp_edge', 'BOOLEAN', 'EDGE').data.foreach_set('value', [ (min(e.vertices), max(e.vertices)) in _k for e in me_sphere.edges])
me_sphere.use_remesh_preserve_volume = False
me_sphere.use_remesh_preserve_attributes = False
me_sphere.use_mirror_vertex_groups = False
me_sphere.update()
me_cylinder = bpy.data.meshes.new('Cylinder')
me_cylinder.from_pydata([(0.0, 1.0, -1.0), (0.1951, 0.9808, -1.0), (0.3827, 0.9239, -1.0), (0.5556, 0.8315, -1.0), (0.7071, 0.7071, -1.0), (0.8315, 0.5556, -1.0), (0.9239, 0.3827, -1.0), (0.9808, 0.1951, -1.0), (1.0, 7.55e-08, -1.0), (0.9808, -0.1951, -1.0), (0.9239, -0.3827, -1.0), (0.8315, -0.5556, -1.0), (0.7071, -0.7071, -1.0), (0.5556, -0.8315, -1.0), (0.3827, -0.9239, -1.0), (0.1951, -0.9808, -1.0), (-3.258e-07, -1.0, -1.0), (-0.1951, -0.9808, -1.0), (-0.3827, -0.9239, -1.0), (-0.5556, -0.8315, -1.0), (-0.7071, -0.7071, -1.0), (-0.8315, -0.5556, -1.0), (-0.9239, -0.3827, -1.0), (-0.9808, -0.1951, -1.0), (-1.0, 9.656e-07, -1.0), (-0.9808, 0.1951, -1.0), (-0.9239, 0.3827, -1.0), (-0.8315, 0.5556, -1.0), (-0.7071, 0.7071, -1.0), (-0.5556, 0.8315, -1.0), (-0.3827, 0.9239, -1.0), (-0.1951, 0.9808, -1.0), (1.605e-06, 1.0, 1.0), (0.1951, 0.9808, 1.0), (0.3827, 0.9239, 1.0), (0.5556, 0.8315, 1.0), (0.7071, 0.7071, 1.0), (0.8315, 0.5556, 1.0), (0.9239, 0.3827, 1.0), (0.9808, 0.1951, 1.0), (1.0, -2.245e-06, 1.0), (0.9808, -0.1951, 1.0), (0.9239, -0.3827, 1.0), (0.8315, -0.5556, 1.0), (0.7071, -0.7071, 1.0), (0.5556, -0.8315, 1.0), (0.3827, -0.9239, 1.0), (0.1951, -0.9808, 1.0), (9.298e-07, -1.0, 1.0), (-0.1951, -0.9808, 1.0), (-0.3827, -0.9239, 1.0), (-0.5556, -0.8315, 1.0), (-0.7071, -0.7071, 1.0), (-0.8315, -0.5556, 1.0), (-0.9239, -0.3827, 1.0), (-0.9808, -0.1951, 1.0), (-1.0, -4.105e-06, 1.0), (-0.9808, 0.1951, 1.0), (-0.9239, 0.3827, 1.0), (-0.8315, 0.5556, 1.0), (-0.7071, 0.7071, 1.0), (-0.5556, 0.8315, 1.0), (-0.3827, 0.9239, 1.0), (-0.1951, 0.9808, 1.0), (0.0, 0.0, -1.0), (0.0, 0.0, 1.0)], [], [(64, 0, 1), (65, 33, 32), (64, 1, 2), (65, 34, 33), (64, 2, 3), (65, 35, 34), (64, 3, 4), (65, 36, 35), (64, 4, 5), (65, 37, 36), (64, 5, 6), (65, 38, 37), (64, 6, 7), (65, 39, 38), (64, 7, 8), (65, 40, 39), (64, 8, 9), (65, 41, 40), (64, 9, 10), (65, 42, 41), (64, 10, 11), (65, 43, 42), (64, 11, 12), (65, 44, 43), (64, 12, 13), (65, 45, 44), (64, 13, 14), (65, 46, 45), (64, 14, 15), (65, 47, 46), (64, 15, 16), (65, 48, 47), (64, 16, 17), (65, 49, 48), (64, 17, 18), (65, 50, 49), (64, 18, 19), (65, 51, 50), (64, 19, 20), (65, 52, 51), (64, 20, 21), (65, 53, 52), (64, 21, 22), (65, 54, 53), (64, 22, 23), (65, 55, 54), (64, 23, 24), (65, 56, 55), (64, 24, 25), (65, 57, 56), (64, 25, 26), (65, 58, 57), (64, 26, 27), (65, 59, 58), (64, 27, 28), (65, 60, 59), (64, 28, 29), (65, 61, 60), (64, 29, 30), (65, 62, 61), (64, 30, 31), (65, 63, 62), (31, 0, 64), (65, 32, 63), (0, 32, 33, 1), (1, 33, 34, 2), (2, 34, 35, 3), (3, 35, 36, 4), (4, 36, 37, 5), (5, 37, 38, 6), (6, 38, 39, 7), (7, 39, 40, 8), (8, 40, 41, 9), (9, 41, 42, 10), (10, 42, 43, 11), (11, 43, 44, 12), (12, 44, 45, 13), (13, 45, 46, 14), (14, 46, 47, 15), (15, 47, 48, 16), (16, 48, 49, 17), (17, 49, 50, 18), (18, 50, 51, 19), (19, 51, 52, 20), (20, 52, 53, 21), (21, 53, 54, 22), (22, 54, 55, 23), (23, 55, 56, 24), (24, 56, 57, 25), (25, 57, 58, 26), (26, 58, 59, 27), (27, 59, 60, 28), (28, 60, 61, 29), (29, 61, 62, 30), (30, 62, 63, 31), (32, 0, 31, 63)])
_k = set([(0, 1), (0, 31), (0, 32), (0, 64), (1, 2), (1, 33), (1, 64), (2, 3), (2, 34), (2, 64), (3, 4), (3, 35), (3, 64), (4, 5), (4, 36), (4, 64), (5, 6), (5, 37), (5, 64), (6, 7), (6, 38), (6, 64), (7, 8), (7, 39), (7, 64), (8, 9), (8, 40), (8, 64), (9, 10), (9, 41), (9, 64), (10, 11), (10, 42), (10, 64), (11, 12), (11, 43), (11, 64), (12, 13), (12, 44), (12, 64), (13, 14), (13, 45), (13, 64), (14, 15), (14, 46), (14, 64), (15, 16), (15, 47), (15, 64), (16, 17), (16, 48), (16, 64), (17, 18), (17, 49), (17, 64), (18, 19), (18, 50), (18, 64), (19, 20), (19, 51), (19, 64), (20, 21), (20, 52), (20, 64), (21, 22), (21, 53), (21, 64), (22, 23), (22, 54), (22, 64), (23, 24), (23, 55), (23, 64), (24, 25), (24, 56), (24, 64), (25, 26), (25, 57), (25, 64), (26, 27), (26, 58), (26, 64), (27, 28), (27, 59), (27, 64), (28, 29), (28, 60), (28, 64), (29, 30), (29, 61), (29, 64), (30, 31), (30, 62), (30, 64), (31, 63), (31, 64), (32, 33), (32, 63), (32, 65), (33, 34), (33, 65), (34, 35), (34, 65), (35, 36), (35, 65), (36, 37), (36, 65), (37, 38), (37, 65), (38, 39), (38, 65), (39, 40), (39, 65), (40, 41), (40, 65), (41, 42), (41, 65), (42, 43), (42, 65), (43, 44), (43, 65), (44, 45), (44, 65), (45, 46), (45, 65), (46, 47), (46, 65), (47, 48), (47, 65), (48, 49), (48, 65), (49, 50), (49, 65), (50, 51), (50, 65), (51, 52), (51, 65), (52, 53), (52, 65), (53, 54), (53, 65), (54, 55), (54, 65), (55, 56), (55, 65), (56, 57), (56, 65), (57, 58), (57, 65), (58, 59), (58, 65), (59, 60), (59, 65), (60, 61), (60, 65), (61, 62), (61, 65), (62, 63), (62, 65), (63, 65)])
me_cylinder.attributes.new('sharp_edge', 'BOOLEAN', 'EDGE').data.foreach_set('value', [ (min(e.vertices), max(e.vertices)) in _k for e in me_cylinder.edges])
me_cylinder.use_remesh_preserve_volume = False
me_cylinder.use_remesh_preserve_attributes = False
me_cylinder.use_mirror_vertex_groups = False
me_cylinder.update()
me_cone = bpy.data.meshes.new('Cone')
me_cone.from_pydata([(1.543, 1.0, -1.0), (1.738, 0.9808, -1.0), (1.925, 0.9239, -1.0), (2.098, 0.8315, -1.0), (2.25, 0.7071, -1.0), (2.374, 0.5556, -1.0), (2.467, 0.3827, -1.0), (2.524, 0.1951, -1.0), (2.543, 7.55e-08, -1.0), (2.524, -0.1951, -1.0), (2.467, -0.3827, -1.0), (2.374, -0.5556, -1.0), (2.25, -0.7071, -1.0), (2.098, -0.8315, -1.0), (1.925, -0.9239, -1.0), (1.738, -0.9808, -1.0), (1.543, -1.0, -1.0), (1.348, -0.9808, -1.0), (1.16, -0.9239, -1.0), (0.9872, -0.8315, -1.0), (0.8356, -0.7071, -1.0), (0.7113, -0.5556, -1.0), (0.6189, -0.3827, -1.0), (0.562, -0.1951, -1.0), (0.5427, 9.656e-07, -1.0), (0.562, 0.1951, -1.0), (0.6189, 0.3827, -1.0), (0.7113, 0.5556, -1.0), (0.8356, 0.7071, -1.0), (0.9872, 0.8315, -1.0), (1.16, 0.9239, -1.0), (1.348, 0.9808, -1.0), (1.543, 0.0, 1.0), (1.543, 0.0, -1.0), (1.543, 1.0, -1.0), (1.348, 0.9808, -1.0), (1.16, 0.9239, -1.0), (0.9872, 0.8315, -1.0), (0.8356, 0.7071, -1.0), (0.7113, 0.5556, -1.0), (0.6189, 0.3827, -1.0), (0.562, 0.1951, -1.0), (0.5427, 9.656e-07, -1.0), (0.562, -0.1951, -1.0), (0.6189, -0.3827, -1.0), (0.7113, -0.5556, -1.0), (0.8356, -0.7071, -1.0), (0.9872, -0.8315, -1.0), (1.16, -0.9239, -1.0), (1.348, -0.9808, -1.0), (1.543, -1.0, -1.0), (1.738, -0.9808, -1.0), (1.925, -0.9239, -1.0), (2.098, -0.8315, -1.0), (2.25, -0.7071, -1.0), (2.374, -0.5556, -1.0), (2.467, -0.3827, -1.0), (2.524, -0.1951, -1.0), (2.543, 7.55e-08, -1.0), (2.524, 0.1951, -1.0), (2.467, 0.3827, -1.0), (2.374, 0.5556, -1.0), (2.25, 0.7071, -1.0), (2.098, 0.8315, -1.0), (1.925, 0.9239, -1.0), (1.738, 0.9808, -1.0)], [], [(1, 0, 32), (32, 2, 1), (32, 3, 2), (32, 4, 3), (32, 5, 4), (32, 6, 5), (32, 7, 6), (32, 8, 7), (32, 9, 8), (32, 10, 9), (32, 11, 10), (32, 12, 11), (32, 13, 12), (32, 14, 13), (32, 15, 14), (32, 16, 15), (32, 17, 16), (32, 18, 17), (32, 19, 18), (32, 20, 19), (32, 21, 20), (32, 22, 21), (32, 23, 22), (32, 24, 23), (32, 25, 24), (32, 26, 25), (32, 27, 26), (32, 28, 27), (32, 29, 28), (32, 30, 29), (32, 31, 30), (32, 0, 31), (33, 34, 65), (33, 65, 64), (33, 64, 63), (33, 63, 62), (33, 62, 61), (33, 61, 60), (33, 60, 59), (33, 59, 58), (33, 58, 57), (33, 57, 56), (33, 56, 55), (33, 55, 54), (33, 54, 53), (33, 53, 52), (33, 52, 51), (33, 51, 50), (33, 50, 49), (33, 49, 48), (33, 48, 47), (33, 47, 46), (33, 46, 45), (33, 45, 44), (33, 44, 43), (33, 43, 42), (33, 42, 41), (33, 41, 40), (33, 40, 39), (33, 39, 38), (33, 38, 37), (33, 37, 36), (33, 36, 35), (35, 34, 33)])
_k = set([(0, 1), (0, 31), (0, 32), (1, 2), (1, 32), (2, 3), (2, 32), (3, 4), (3, 32), (4, 5), (4, 32), (5, 6), (5, 32), (6, 7), (6, 32), (7, 8), (7, 32), (8, 9), (8, 32), (9, 10), (9, 32), (10, 11), (10, 32), (11, 12), (11, 32), (12, 13), (12, 32), (13, 14), (13, 32), (14, 15), (14, 32), (15, 16), (15, 32), (16, 17), (16, 32), (17, 18), (17, 32), (18, 19), (18, 32), (19, 20), (19, 32), (20, 21), (20, 32), (21, 22), (21, 32), (22, 23), (22, 32), (23, 24), (23, 32), (24, 25), (24, 32), (25, 26), (25, 32), (26, 27), (26, 32), (27, 28), (27, 32), (28, 29), (28, 32), (29, 30), (29, 32), (30, 31), (30, 32), (31, 32), (33, 34), (33, 35), (33, 36), (33, 37), (33, 38), (33, 39), (33, 40), (33, 41), (33, 42), (33, 43), (33, 44), (33, 45), (33, 46), (33, 47), (33, 48), (33, 49), (33, 50), (33, 51), (33, 52), (33, 53), (33, 54), (33, 55), (33, 56), (33, 57), (33, 58), (33, 59), (33, 60), (33, 61), (33, 62), (33, 63), (33, 64), (33, 65), (34, 35), (34, 65), (35, 36), (36, 37), (37, 38), (38, 39), (39, 40), (40, 41), (41, 42), (42, 43), (43, 44), (44, 45), (45, 46), (46, 47), (47, 48), (48, 49), (49, 50), (50, 51), (51, 52), (52, 53), (53, 54), (54, 55), (55, 56), (56, 57), (57, 58), (58, 59), (59, 60), (60, 61), (61, 62), (62, 63), (63, 64), (64, 65)])
me_cone.attributes.new('sharp_edge', 'BOOLEAN', 'EDGE').data.foreach_set('value', [ (min(e.vertices), max(e.vertices)) in _k for e in me_cone.edges])
_uv = me_cone.uv_layers.new(name='UVTex')
_uv.uv.foreach_set('vector', [0.0, 0.0, 1.0, 0.0, 1.0, 1.0, 0.0, 0.0, 1.0, 0.0, 1.0, 1.0, 0.0, 0.0, 1.0, 0.0, 1.0, 1.0, 0.0, 0.0, 1.0, 0.0, 1.0, 1.0, 0.0, 0.0, 1.0, 0.0, 1.0, 1.0, 0.0, 0.0, 1.0, 0.0, 1.0, 1.0, 0.0, 0.0, 1.0, 0.0, 1.0, 1.0, 0.0, 0.0, 1.0, 0.0, 1.0, 1.0, 0.0, 0.0, 1.0, 0.0, 1.0, 1.0, 0.0, 0.0, 1.0, 0.0, 1.0, 1.0, 0.0, 0.0, 1.0, 0.0, 1.0, 1.0, 0.0, 0.0, 1.0, 0.0, 1.0, 1.0, 0.0, 0.0, 1.0, 0.0, 1.0, 1.0, 0.0, 0.0, 1.0, 0.0, 1.0, 1.0, 0.0, 0.0, 1.0, 0.0, 1.0, 1.0, 0.0, 0.0, 1.0, 0.0, 1.0, 1.0, 0.0, 0.0, 1.0, 0.0, 1.0, 1.0, 0.0, 0.0, 1.0, 0.0, 1.0, 1.0, 0.0, 0.0, 1.0, 0.0, 1.0, 1.0, 0.0, 0.0, 1.0, 0.0, 1.0, 1.0, 0.0, 0.0, 1.0, 0.0, 1.0, 1.0, 0.0, 0.0, 1.0, 0.0, 1.0, 1.0, 0.0, 0.0, 1.0, 0.0, 1.0, 1.0, 0.0, 0.0, 1.0, 0.0, 1.0, 1.0, 0.0, 0.0, 1.0, 0.0, 1.0, 1.0, 0.0, 0.0, 1.0, 0.0, 1.0, 1.0, 0.0, 0.0, 1.0, 0.0, 1.0, 1.0, 0.0, 0.0, 1.0, 0.0, 1.0, 1.0, 0.0, 0.0, 1.0, 0.0, 1.0, 1.0, 0.0, 0.0, 1.0, 0.0, 1.0, 1.0, 0.0, 0.0, 1.0, 0.0, 1.0, 1.0, 0.0, 0.0, 1.0, 0.0, 1.0, 1.0, 0.0, 0.0, 1.0, 0.0, 1.0, 1.0, 0.0, 0.0, 1.0, 0.0, 1.0, 1.0, 0.0, 0.0, 1.0, 0.0, 1.0, 1.0, 0.0, 0.0, 1.0, 0.0, 1.0, 1.0, 0.0, 0.0, 1.0, 0.0, 1.0, 1.0, 0.0, 0.0, 1.0, 0.0, 1.0, 1.0, 0.0, 0.0, 1.0, 0.0, 1.0, 1.0, 0.0, 0.0, 1.0, 0.0, 1.0, 1.0, 0.0, 0.0, 1.0, 0.0, 1.0, 1.0, 0.0, 0.0, 1.0, 0.0, 1.0, 1.0, 0.0, 0.0, 1.0, 0.0, 1.0, 1.0, 0.0, 0.0, 1.0, 0.0, 1.0, 1.0, 0.0, 0.0, 1.0, 0.0, 1.0, 1.0, 0.0, 0.0, 1.0, 0.0, 1.0, 1.0, 0.0, 0.0, 1.0, 0.0, 1.0, 1.0, 0.0, 0.0, 1.0, 0.0, 1.0, 1.0, 0.0, 0.0, 1.0, 0.0, 1.0, 1.0, 0.0, 0.0, 1.0, 0.0, 1.0, 1.0, 0.0, 0.0, 1.0, 0.0, 1.0, 1.0, 0.0, 0.0, 1.0, 0.0, 1.0, 1.0, 0.0, 0.0, 1.0, 0.0, 1.0, 1.0, 0.0, 0.0, 1.0, 0.0, 1.0, 1.0, 0.0, 0.0, 1.0, 0.0, 1.0, 1.0, 0.0, 0.0, 1.0, 0.0, 1.0, 1.0, 0.0, 0.0, 1.0, 0.0, 1.0, 1.0, 0.0, 0.0, 1.0, 0.0, 1.0, 1.0, 0.0, 0.0, 1.0, 0.0, 1.0, 1.0, 0.0, 0.0, 1.0, 0.0, 1.0, 1.0, 0.0, 0.0, 1.0, 0.0, 1.0, 1.0, 0.0, 0.0, 1.0, 0.0, 1.0, 1.0, 0.0, 0.0, 1.0, 0.0, 1.0, 1.0, 0.0, 0.0, 1.0, 0.0, 1.0, 1.0])
me_cone.use_remesh_preserve_volume = False
me_cone.use_remesh_preserve_attributes = False
me_cone.use_mirror_vertex_groups = False
me_cone.update()

# ---- objects
ob_sphere = bpy.data.objects.new('Sphere', me_sphere)
ob_cylinder = bpy.data.objects.new('Cylinder', me_cylinder)
ob_cone = bpy.data.objects.new('Cone', me_cone)

# ---- transforms, parenting, visibility, modifiers, constraints
ob_sphere.location = (-3.304, -6.243, 1.004)
ob_sphere.lineart.crease_threshold = 0.0
_m = ob_sphere.modifiers.new('EdgeSplit', 'EDGE_SPLIT')
_m.split_angle = 3.142
ob_cylinder.location = (-2.422, -1.91, 0.7909)
ob_cylinder.lineart.crease_threshold = 0.0
_m = ob_cylinder.modifiers.new('EdgeSplit', 'EDGE_SPLIT')
_m.split_angle = 3.142
ob_cone.location = (-3.311, 1.381, -1.694)
ob_cone.lineart.crease_threshold = 0.0
_m = ob_cone.modifiers.new('EdgeSplit', 'EDGE_SPLIT')
_m.split_angle = 3.142

# ---- collection membership
col_collection_1.objects.link(ob_sphere)
col_collection_1.objects.link(ob_cylinder)
col_collection_1.objects.link(ob_cone)

# ---- scene / render settings (as saved in the file)
scene.frame_start = 1; scene.frame_end = 250; scene.frame_set(1)
scene.render.engine = 'BLENDER_EEVEE_NEXT'
scene.render.image_settings.color_mode = 'RGB'
scene.render.image_settings.compression = 90
scene.render.resolution_percentage = 50
scene.render.dither_intensity = 0.0
scene.render.bake_margin = 2
scene.render.bake_bias = 0.0
scene.cycles.use_denoising = False
scene.cycles.samples = 10
scene.cycles.sampling_pattern = 'TABULATED_SOBOL'
scene.cycles.light_sampling_threshold = 0.0
scene.cycles.use_adaptive_sampling = False
scene.cycles.use_light_tree = False
scene.cycles.blur_glossy = 0.0
scene.cycles.volume_bounces = 1
scene.cycles.pixel_filter_type = 'GAUSSIAN'
scene.cycles.sample_clamp_indirect = 0.0
scene.view_settings.view_transform = 'Standard'
bpy.context.view_layer.update()

# ---- added for rendering (the .blend has no active camera and no usable light): camera, sun
cam_auto = bpy.data.cameras.new('AutoCamera')
cam_auto.lens = 50.0
cam_auto.sensor_width = 36.0
cam_auto.clip_end = 1000.0
ob_auto_camera = bpy.data.objects.new('AutoCamera', cam_auto)
scene.collection.objects.link(ob_auto_camera)
ob_auto_camera.location = (7.89846, -14.9525, 8.00277)
ob_auto_camera.rotation_euler = (1.09748, -7.21219e-08, 0.694738)
scene.camera = ob_auto_camera
light_auto_sun = bpy.data.lights.new('AutoSun', 'SUN')
light_auto_sun.energy = 3.0
light_auto_sun.angle = 0.0523599
ob_auto_sun = bpy.data.objects.new('AutoSun', light_auto_sun)
scene.collection.objects.link(ob_auto_sun)
ob_auto_sun.rotation_euler = (0.872665, 0.174533, 0.523599)
bpy.context.view_layer.update()
